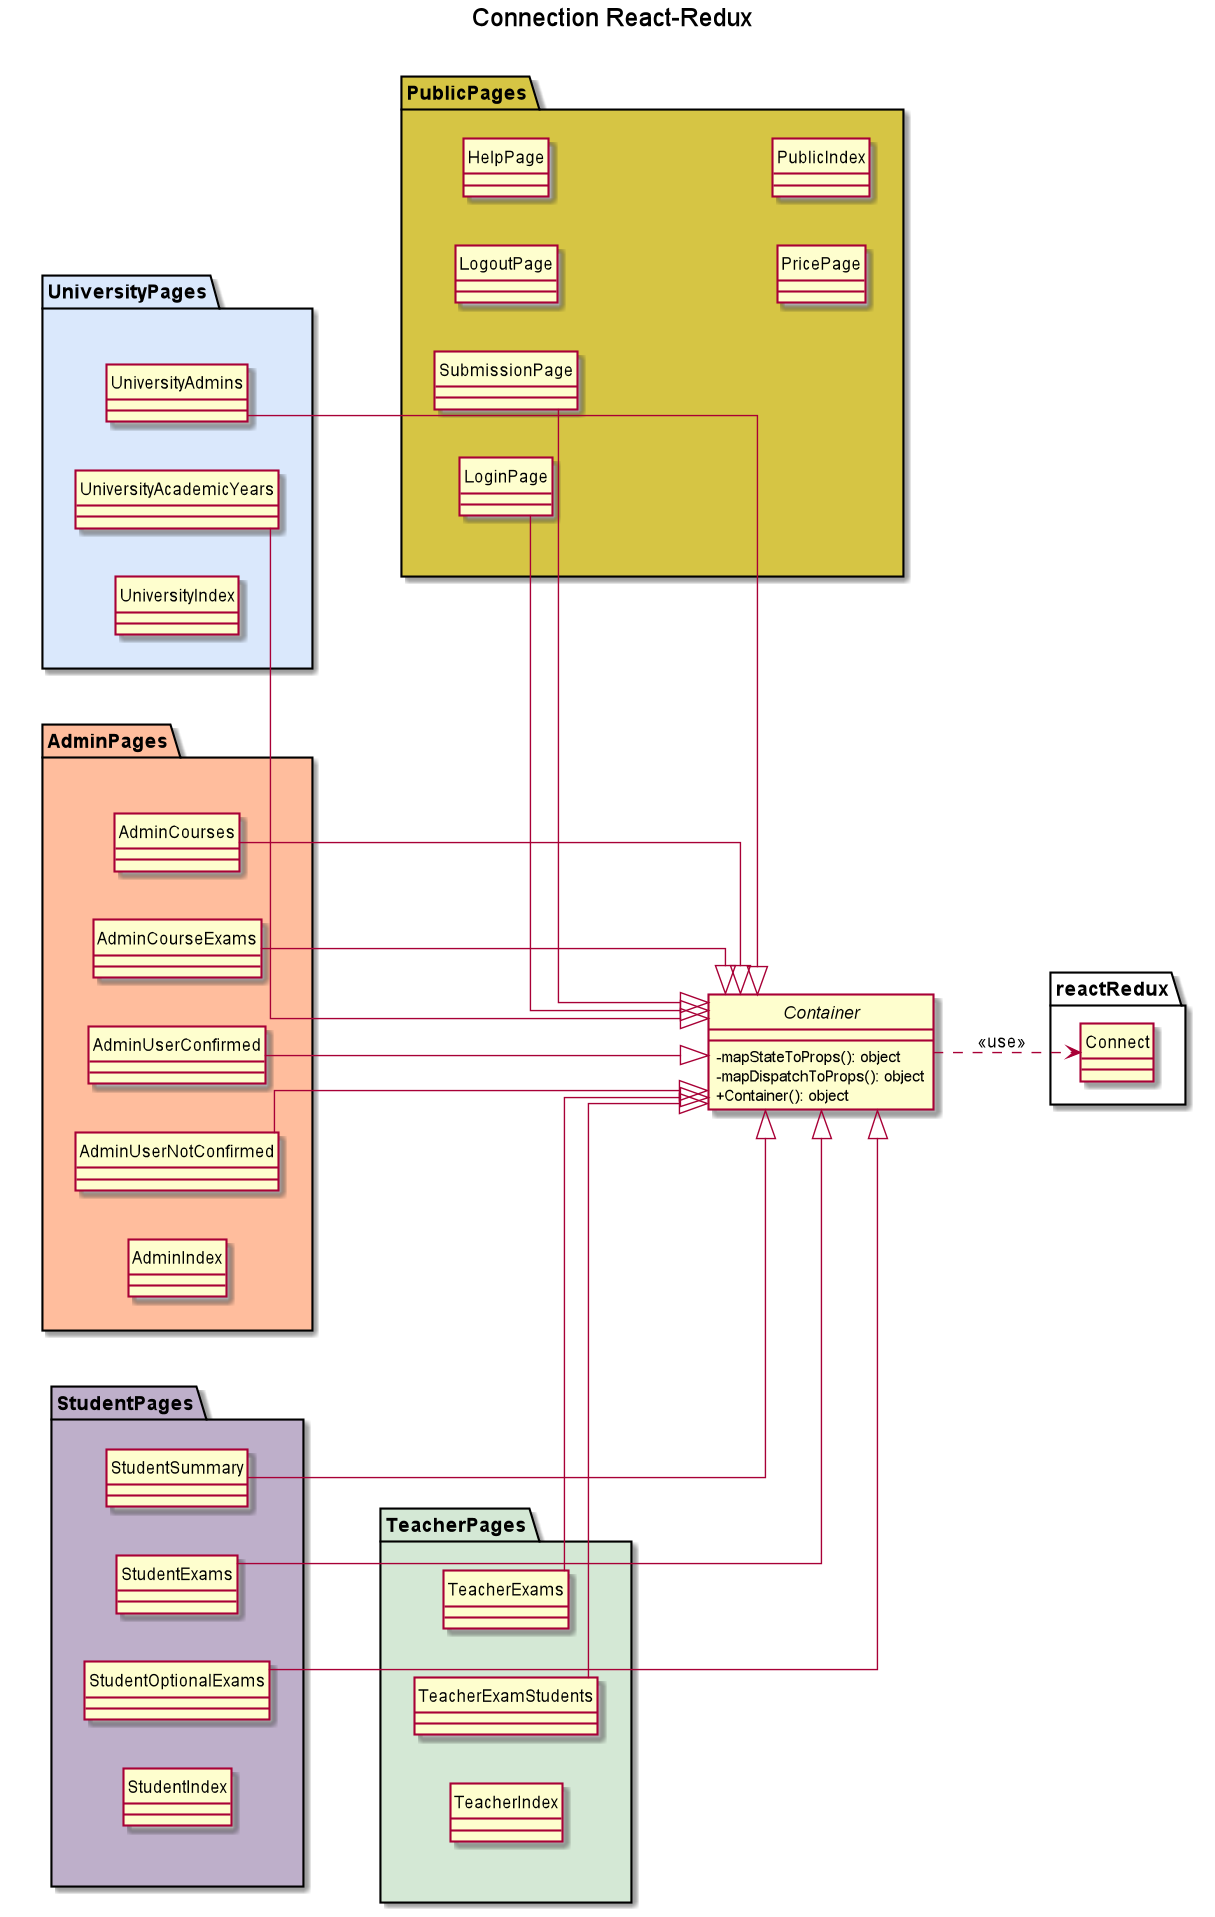

The diagram above was rendered by PlantUML. Its source (embedded in the PNG):
@startuml

title Connection React-Redux
hide circle
skinparam classAttributeIconSize 0
skinparam linetype ortho
left to right direction

package reactRedux {
    class Connect
}

interface Container {
    - mapStateToProps(): object
    - mapDispatchToProps(): object
    + Container(): object
}
Container ..> Connect: <<use>>

package PublicPages #D6C544 {
    class LoginPage
    class SubmissionPage
    class LogoutPage
    class HelpPage
    class PricePage
    class PublicIndex
}
LoginPage --|> Container
SubmissionPage --|> Container

package UniversityPages #DAE8FC {
    class UniversityAdmins
    class UniversityAcademicYears
    class UniversityIndex
}
UniversityAdmins --|> Container
UniversityAcademicYears --|> Container

package AdminPages #FFBD9D {
    class AdminUserConfirmed
    class AdminUserNotConfirmed
    class AdminCourses
    class AdminCourseExams
    class AdminIndex
}
AdminUserConfirmed --|> Container
AdminUserNotConfirmed --|> Container
AdminCourses --|> Container
AdminCourseExams --|> Container

package TeacherPages #D4E8D5 {
    class TeacherExams
    class TeacherExamStudents
    class TeacherIndex
}
TeacherExams --|> Container
TeacherExamStudents --|> Container

package StudentPages #BEAFCA {
    class StudentSummary
    class StudentExams
    class StudentOptionalExams
    class StudentIndex
}
StudentSummary --|> Container
StudentExams --|> Container
StudentOptionalExams --|> Container

AdminPages -[hidden]- PublicPages
UniversityPages -[hidden]- PublicPages
StudentPages -[hidden]- TeacherPages

@enduml